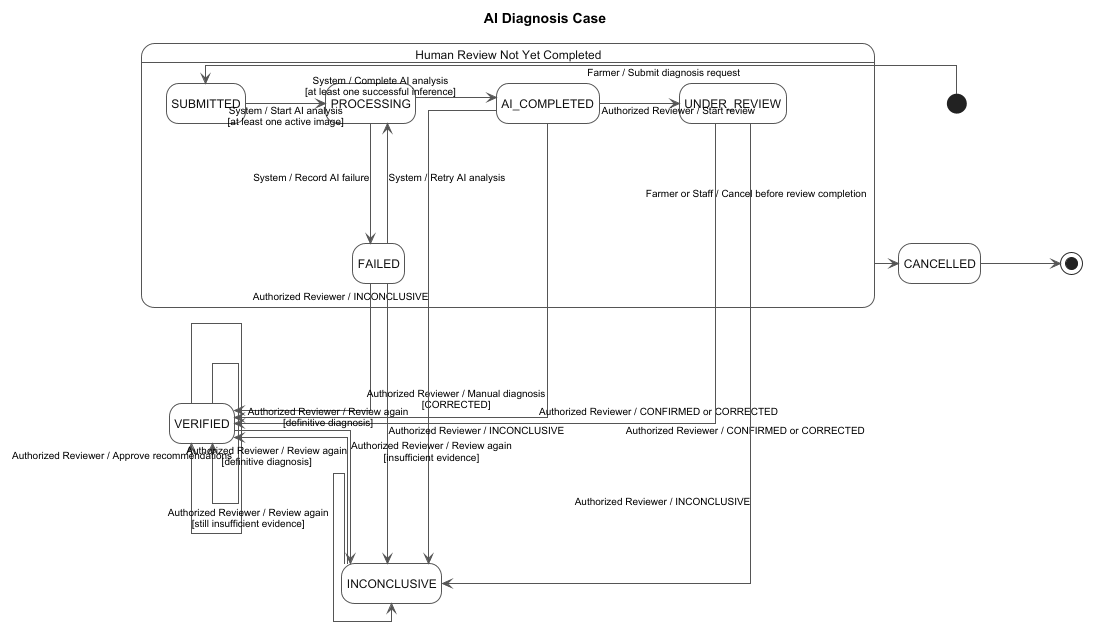

The diagram above was rendered by PlantUML. Its source (embedded in the PNG):
@startuml 20-diagnosis-case
hide empty description
skinparam backgroundColor White
skinparam shadowing false
skinparam linetype ortho
skinparam defaultFontName Arial
skinparam defaultFontSize 12
skinparam ArrowColor #555555
skinparam ArrowThickness 1
skinparam ArrowFontName Arial
skinparam ArrowFontSize 10
skinparam nodesep 80
skinparam ranksep 120
skinparam state {
    BackgroundColor White
    BorderColor #555555
    BorderThickness 1
    FontColor #111111
    FontStyle plain
    RoundCorner 14
    StartColor Black
    EndColor Black
}

title AI Diagnosis Case

state "Human Review Not Yet Completed" as BEFORE_REVIEW {
    state SUBMITTED
    state PROCESSING
    state AI_COMPLETED
    state UNDER_REVIEW
    state FAILED
    SUBMITTED -right-> PROCESSING : System / Start AI analysis\n[at least one active image]
    PROCESSING -right-> AI_COMPLETED : System / Complete AI analysis\n[at least one successful inference]
    PROCESSING -down-> FAILED : System / Record AI failure
    FAILED --> PROCESSING : System / Retry AI analysis
    AI_COMPLETED -right-> UNDER_REVIEW : Authorized Reviewer / Start review
}
[*] -right-> SUBMITTED : Farmer / Submit diagnosis request
AI_COMPLETED --> VERIFIED : Authorized Reviewer / CONFIRMED or CORRECTED
UNDER_REVIEW -right-> VERIFIED : Authorized Reviewer / CONFIRMED or CORRECTED
FAILED --> VERIFIED : Authorized Reviewer / Manual diagnosis\n[CORRECTED]
AI_COMPLETED --> INCONCLUSIVE : Authorized Reviewer / INCONCLUSIVE
UNDER_REVIEW --> INCONCLUSIVE : Authorized Reviewer / INCONCLUSIVE
FAILED --> INCONCLUSIVE : Authorized Reviewer / INCONCLUSIVE
VERIFIED --> VERIFIED : Authorized Reviewer / Review again\n[definitive diagnosis]
VERIFIED --> INCONCLUSIVE : Authorized Reviewer / Review again\n[insufficient evidence]
INCONCLUSIVE --> VERIFIED : Authorized Reviewer / Review again\n[definitive diagnosis]
INCONCLUSIVE --> INCONCLUSIVE : Authorized Reviewer / Review again\n[still insufficient evidence]
VERIFIED --> VERIFIED : Authorized Reviewer / Approve recommendations
BEFORE_REVIEW -down-> CANCELLED : Farmer or Staff / Cancel before review completion
CANCELLED -right-> [*]
@enduml